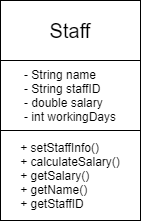

The diagram above was exported from draw.io. Its source (the exported page's mxGraphModel, read from the mxfile embedded in the PNG):
<mxGraphModel dx="868" dy="482" grid="1" gridSize="10" guides="1" tooltips="1" connect="1" arrows="1" fold="1" page="1" pageScale="1" pageWidth="850" pageHeight="1100" math="0" shadow="0">
  <root>
    <mxCell id="0" />
    <mxCell id="1" parent="0" />
    <mxCell id="nkr369Qh9llAHL_eD1uW-1" value="" style="rounded=0;whiteSpace=wrap;html=1;" vertex="1" parent="1">
      <mxGeometry x="340" y="120" width="140" height="60" as="geometry" />
    </mxCell>
    <mxCell id="nkr369Qh9llAHL_eD1uW-2" value="&lt;font style=&quot;font-size: 20px&quot;&gt;Staff&lt;/font&gt;" style="text;html=1;strokeColor=none;fillColor=none;align=center;verticalAlign=middle;whiteSpace=wrap;rounded=0;" vertex="1" parent="1">
      <mxGeometry x="390" y="140" width="40" height="20" as="geometry" />
    </mxCell>
    <mxCell id="nkr369Qh9llAHL_eD1uW-3" value="&lt;div style=&quot;text-align: left&quot;&gt;&lt;span&gt;- String name&lt;/span&gt;&lt;/div&gt;&lt;div style=&quot;text-align: left&quot;&gt;&lt;span&gt;- String staffID&lt;/span&gt;&lt;/div&gt;&lt;div style=&quot;text-align: left&quot;&gt;&lt;span&gt;- double salary&lt;/span&gt;&lt;/div&gt;&lt;div style=&quot;text-align: left&quot;&gt;&lt;span&gt;- int workingDays&lt;/span&gt;&lt;/div&gt;" style="rounded=0;whiteSpace=wrap;html=1;" vertex="1" parent="1">
      <mxGeometry x="340" y="180" width="140" height="70" as="geometry" />
    </mxCell>
    <mxCell id="nkr369Qh9llAHL_eD1uW-4" value="&lt;div style=&quot;text-align: left&quot;&gt;&lt;span&gt;+ setStaffInfo()&lt;/span&gt;&lt;/div&gt;&lt;div style=&quot;text-align: left&quot;&gt;&lt;span&gt;+ calculateSalary()&lt;/span&gt;&lt;/div&gt;&lt;div style=&quot;text-align: left&quot;&gt;&lt;span&gt;+ getSalary()&lt;/span&gt;&lt;/div&gt;&lt;div style=&quot;text-align: left&quot;&gt;&lt;span&gt;+ getName()&lt;/span&gt;&lt;/div&gt;&lt;div style=&quot;text-align: left&quot;&gt;&lt;span&gt;+ getStaffID&lt;/span&gt;&lt;/div&gt;" style="rounded=0;whiteSpace=wrap;html=1;" vertex="1" parent="1">
      <mxGeometry x="340" y="250" width="140" height="90" as="geometry" />
    </mxCell>
  </root>
</mxGraphModel>